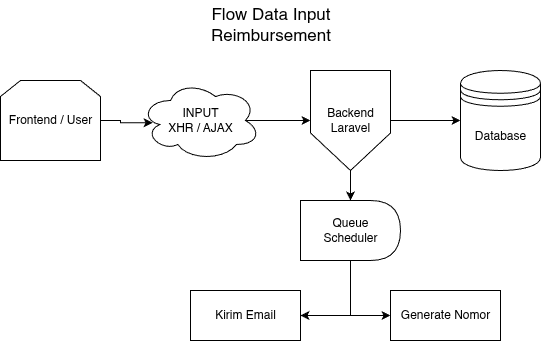

The diagram above was exported from draw.io. Its source (the exported page's mxGraphModel, read from the mxfile embedded in the PNG):
<mxGraphModel dx="969" dy="570" grid="1" gridSize="10" guides="1" tooltips="1" connect="1" arrows="1" fold="1" page="1" pageScale="1" pageWidth="850" pageHeight="1100" math="0" shadow="0">
  <root>
    <mxCell id="0" />
    <mxCell id="1" parent="0" />
    <mxCell id="gx1AYjCSPg4WMyzzljFi-54" value="&lt;span style=&quot;font-size: 17px;&quot;&gt;Flow Data Input&lt;/span&gt;&lt;div&gt;&lt;span style=&quot;font-size: 17px;&quot;&gt;Reimbursement&lt;/span&gt;&lt;/div&gt;" style="text;html=1;align=center;verticalAlign=middle;resizable=0;points=[];autosize=1;strokeColor=none;fillColor=none;" parent="1" vertex="1">
      <mxGeometry x="340" y="30" width="140" height="50" as="geometry" />
    </mxCell>
    <mxCell id="tIowj8N1iKqE0ZF5-Nvl-48" value="" style="group" vertex="1" connectable="0" parent="1">
      <mxGeometry x="140" y="100" width="540" height="270" as="geometry" />
    </mxCell>
    <mxCell id="tIowj8N1iKqE0ZF5-Nvl-35" value="Frontend / User" style="shape=loopLimit;whiteSpace=wrap;html=1;" vertex="1" parent="tIowj8N1iKqE0ZF5-Nvl-48">
      <mxGeometry y="10" width="100" height="80" as="geometry" />
    </mxCell>
    <mxCell id="tIowj8N1iKqE0ZF5-Nvl-46" style="edgeStyle=orthogonalEdgeStyle;rounded=0;orthogonalLoop=1;jettySize=auto;html=1;exitX=0.875;exitY=0.5;exitDx=0;exitDy=0;exitPerimeter=0;entryX=0;entryY=0.5;entryDx=0;entryDy=0;" edge="1" parent="tIowj8N1iKqE0ZF5-Nvl-48" source="tIowj8N1iKqE0ZF5-Nvl-36" target="tIowj8N1iKqE0ZF5-Nvl-37">
      <mxGeometry relative="1" as="geometry" />
    </mxCell>
    <mxCell id="tIowj8N1iKqE0ZF5-Nvl-36" value="&lt;div&gt;INPUT&lt;/div&gt;XHR / AJAX" style="ellipse;shape=cloud;whiteSpace=wrap;html=1;" vertex="1" parent="tIowj8N1iKqE0ZF5-Nvl-48">
      <mxGeometry x="140" y="10" width="120" height="80" as="geometry" />
    </mxCell>
    <mxCell id="tIowj8N1iKqE0ZF5-Nvl-44" style="edgeStyle=orthogonalEdgeStyle;rounded=0;orthogonalLoop=1;jettySize=auto;html=1;exitX=0.5;exitY=1;exitDx=0;exitDy=0;entryX=0.5;entryY=0;entryDx=0;entryDy=0;" edge="1" parent="tIowj8N1iKqE0ZF5-Nvl-48" source="tIowj8N1iKqE0ZF5-Nvl-37" target="tIowj8N1iKqE0ZF5-Nvl-39">
      <mxGeometry relative="1" as="geometry" />
    </mxCell>
    <mxCell id="tIowj8N1iKqE0ZF5-Nvl-45" style="edgeStyle=orthogonalEdgeStyle;rounded=0;orthogonalLoop=1;jettySize=auto;html=1;exitX=1;exitY=0.5;exitDx=0;exitDy=0;entryX=0;entryY=0.5;entryDx=0;entryDy=0;" edge="1" parent="tIowj8N1iKqE0ZF5-Nvl-48" source="tIowj8N1iKqE0ZF5-Nvl-37" target="tIowj8N1iKqE0ZF5-Nvl-38">
      <mxGeometry relative="1" as="geometry" />
    </mxCell>
    <mxCell id="tIowj8N1iKqE0ZF5-Nvl-37" value="Backend&lt;div&gt;Laravel&lt;/div&gt;" style="shape=offPageConnector;whiteSpace=wrap;html=1;" vertex="1" parent="tIowj8N1iKqE0ZF5-Nvl-48">
      <mxGeometry x="310" width="80" height="100" as="geometry" />
    </mxCell>
    <mxCell id="tIowj8N1iKqE0ZF5-Nvl-38" value="Database" style="shape=datastore;whiteSpace=wrap;html=1;" vertex="1" parent="tIowj8N1iKqE0ZF5-Nvl-48">
      <mxGeometry x="460" width="80" height="100" as="geometry" />
    </mxCell>
    <mxCell id="tIowj8N1iKqE0ZF5-Nvl-42" style="edgeStyle=orthogonalEdgeStyle;rounded=0;orthogonalLoop=1;jettySize=auto;html=1;exitX=0.5;exitY=1;exitDx=0;exitDy=0;entryX=1;entryY=0.5;entryDx=0;entryDy=0;" edge="1" parent="tIowj8N1iKqE0ZF5-Nvl-48" source="tIowj8N1iKqE0ZF5-Nvl-39" target="tIowj8N1iKqE0ZF5-Nvl-40">
      <mxGeometry relative="1" as="geometry" />
    </mxCell>
    <mxCell id="tIowj8N1iKqE0ZF5-Nvl-43" style="edgeStyle=orthogonalEdgeStyle;rounded=0;orthogonalLoop=1;jettySize=auto;html=1;exitX=0.5;exitY=1;exitDx=0;exitDy=0;entryX=0;entryY=0.5;entryDx=0;entryDy=0;" edge="1" parent="tIowj8N1iKqE0ZF5-Nvl-48" source="tIowj8N1iKqE0ZF5-Nvl-39" target="tIowj8N1iKqE0ZF5-Nvl-41">
      <mxGeometry relative="1" as="geometry" />
    </mxCell>
    <mxCell id="tIowj8N1iKqE0ZF5-Nvl-39" value="Queue&lt;div&gt;Scheduler&lt;/div&gt;" style="shape=delay;whiteSpace=wrap;html=1;" vertex="1" parent="tIowj8N1iKqE0ZF5-Nvl-48">
      <mxGeometry x="300" y="130" width="100" height="60" as="geometry" />
    </mxCell>
    <mxCell id="tIowj8N1iKqE0ZF5-Nvl-40" value="Kirim Email" style="rounded=0;whiteSpace=wrap;html=1;align=center;" vertex="1" parent="tIowj8N1iKqE0ZF5-Nvl-48">
      <mxGeometry x="190" y="220" width="110" height="50" as="geometry" />
    </mxCell>
    <mxCell id="tIowj8N1iKqE0ZF5-Nvl-41" value="Generate Nomor" style="rounded=0;whiteSpace=wrap;html=1;align=center;" vertex="1" parent="tIowj8N1iKqE0ZF5-Nvl-48">
      <mxGeometry x="390" y="220" width="110" height="50" as="geometry" />
    </mxCell>
    <mxCell id="tIowj8N1iKqE0ZF5-Nvl-47" style="edgeStyle=orthogonalEdgeStyle;rounded=0;orthogonalLoop=1;jettySize=auto;html=1;exitX=1;exitY=0.5;exitDx=0;exitDy=0;entryX=0.101;entryY=0.528;entryDx=0;entryDy=0;entryPerimeter=0;" edge="1" parent="tIowj8N1iKqE0ZF5-Nvl-48" source="tIowj8N1iKqE0ZF5-Nvl-35" target="tIowj8N1iKqE0ZF5-Nvl-36">
      <mxGeometry relative="1" as="geometry" />
    </mxCell>
  </root>
</mxGraphModel>